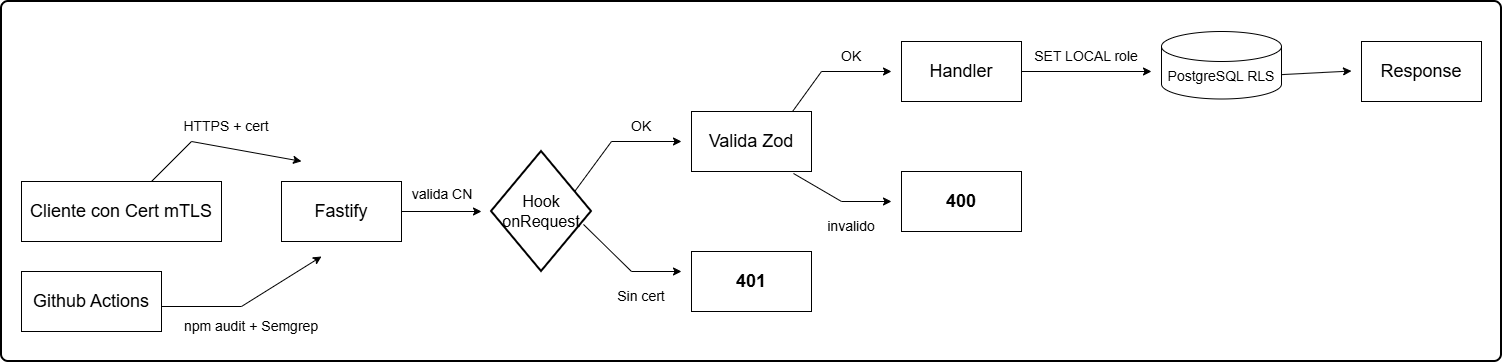

The diagram above was exported from draw.io. Its source (the exported page's mxGraphModel, read from the mxfile embedded in the PNG):
<mxGraphModel dx="1475" dy="765" grid="1" gridSize="10" guides="1" tooltips="1" connect="1" arrows="1" fold="1" page="1" pageScale="1" pageWidth="827" pageHeight="1169" math="0" shadow="0">
  <root>
    <mxCell id="0" />
    <mxCell id="1" parent="0" />
    <mxCell id="F-v6Btyx2sRlfpf7S1Ve-35" parent="1" style="rounded=1;whiteSpace=wrap;html=1;absoluteArcSize=1;arcSize=14;strokeWidth=2;" value="" vertex="1">
      <mxGeometry height="360" width="1500" x="-320" y="160" as="geometry" />
    </mxCell>
    <mxCell id="F-v6Btyx2sRlfpf7S1Ve-1" parent="1" style="rounded=0;whiteSpace=wrap;html=1;" value="&lt;font style=&quot;font-size: 18px;&quot;&gt;Cliente con Cert mTLS&lt;/font&gt;" vertex="1">
      <mxGeometry height="60" width="200" x="-300" y="340" as="geometry" />
    </mxCell>
    <mxCell id="F-v6Btyx2sRlfpf7S1Ve-2" edge="1" parent="1" style="endArrow=classic;html=1;rounded=0;entryX=0.2;entryY=0.444;entryDx=0;entryDy=0;entryPerimeter=0;" target="F-v6Btyx2sRlfpf7S1Ve-35" value="">
      <mxGeometry height="50" relative="1" width="50" as="geometry">
        <Array as="points">
          <mxPoint x="-130" y="300" />
        </Array>
        <mxPoint x="-170" y="340" as="sourcePoint" />
        <mxPoint x="-50" y="300" as="targetPoint" />
      </mxGeometry>
    </mxCell>
    <mxCell id="F-v6Btyx2sRlfpf7S1Ve-3" parent="1" style="text;html=1;whiteSpace=wrap;strokeColor=none;fillColor=none;align=center;verticalAlign=middle;rounded=0;" value="&lt;font style=&quot;font-size: 14px;&quot;&gt;HTTPS + cert&lt;/font&gt;" vertex="1">
      <mxGeometry height="30" width="110" x="-150" y="270" as="geometry" />
    </mxCell>
    <mxCell id="F-v6Btyx2sRlfpf7S1Ve-5" parent="1" style="rounded=0;whiteSpace=wrap;html=1;" value="&lt;font style=&quot;font-size: 18px;&quot;&gt;Fastify&lt;/font&gt;" vertex="1">
      <mxGeometry height="60" width="120" x="-40" y="340" as="geometry" />
    </mxCell>
    <mxCell id="F-v6Btyx2sRlfpf7S1Ve-6" edge="1" parent="1" source="F-v6Btyx2sRlfpf7S1Ve-5" style="endArrow=classic;html=1;rounded=0;exitX=1;exitY=0.5;exitDx=0;exitDy=0;" value="">
      <mxGeometry height="50" relative="1" width="50" as="geometry">
        <mxPoint x="90" y="369.5" as="sourcePoint" />
        <mxPoint x="160" y="370" as="targetPoint" />
      </mxGeometry>
    </mxCell>
    <mxCell id="F-v6Btyx2sRlfpf7S1Ve-7" parent="1" style="text;html=1;whiteSpace=wrap;strokeColor=none;fillColor=none;align=center;verticalAlign=middle;rounded=0;" value="&lt;font style=&quot;font-size: 14px;&quot;&gt;valida CN&lt;/font&gt;" vertex="1">
      <mxGeometry height="30" width="70" x="86" y="338" as="geometry" />
    </mxCell>
    <mxCell id="F-v6Btyx2sRlfpf7S1Ve-9" edge="1" parent="1" source="F-v6Btyx2sRlfpf7S1Ve-29" style="endArrow=classic;html=1;rounded=0;exitX=0.81;exitY=0.358;exitDx=0;exitDy=0;exitPerimeter=0;" value="">
      <mxGeometry height="50" relative="1" width="50" as="geometry">
        <Array as="points">
          <mxPoint x="290" y="300" />
        </Array>
        <mxPoint x="270" y="330" as="sourcePoint" />
        <mxPoint x="360" y="300" as="targetPoint" />
      </mxGeometry>
    </mxCell>
    <mxCell id="F-v6Btyx2sRlfpf7S1Ve-10" edge="1" parent="1" source="F-v6Btyx2sRlfpf7S1Ve-29" style="endArrow=classic;html=1;rounded=0;exitX=0.92;exitY=0.608;exitDx=0;exitDy=0;exitPerimeter=0;" value="">
      <mxGeometry height="50" relative="1" width="50" as="geometry">
        <Array as="points">
          <mxPoint x="310" y="430" />
        </Array>
        <mxPoint x="270" y="410" as="sourcePoint" />
        <mxPoint x="360" y="430" as="targetPoint" />
      </mxGeometry>
    </mxCell>
    <mxCell id="F-v6Btyx2sRlfpf7S1Ve-11" parent="1" style="text;html=1;whiteSpace=wrap;strokeColor=none;fillColor=none;align=center;verticalAlign=middle;rounded=0;" value="&lt;font style=&quot;font-size: 14px;&quot;&gt;OK&lt;/font&gt;" vertex="1">
      <mxGeometry height="30" width="60" x="290" y="270" as="geometry" />
    </mxCell>
    <mxCell id="F-v6Btyx2sRlfpf7S1Ve-12" parent="1" style="text;html=1;whiteSpace=wrap;strokeColor=none;fillColor=none;align=center;verticalAlign=middle;rounded=0;" value="&lt;font style=&quot;font-size: 14px;&quot;&gt;Sin cert&lt;/font&gt;" vertex="1">
      <mxGeometry height="30" width="60" x="290" y="440" as="geometry" />
    </mxCell>
    <mxCell id="F-v6Btyx2sRlfpf7S1Ve-13" parent="1" style="rounded=0;whiteSpace=wrap;html=1;" value="&lt;font style=&quot;font-size: 18px;&quot;&gt;Valida Zod&lt;/font&gt;" vertex="1">
      <mxGeometry height="60" width="120" x="370" y="270" as="geometry" />
    </mxCell>
    <mxCell id="F-v6Btyx2sRlfpf7S1Ve-14" parent="1" style="rounded=0;whiteSpace=wrap;html=1;fontStyle=1" value="&lt;font style=&quot;font-size: 18px;&quot;&gt;401&lt;/font&gt;" vertex="1">
      <mxGeometry height="60" width="120" x="370" y="410" as="geometry" />
    </mxCell>
    <mxCell id="F-v6Btyx2sRlfpf7S1Ve-15" edge="1" parent="1" source="F-v6Btyx2sRlfpf7S1Ve-13" style="endArrow=classic;html=1;rounded=0;exitX=0.842;exitY=0;exitDx=0;exitDy=0;exitPerimeter=0;" value="">
      <mxGeometry height="50" relative="1" width="50" as="geometry">
        <Array as="points">
          <mxPoint x="500" y="230" />
        </Array>
        <mxPoint x="480" y="260" as="sourcePoint" />
        <mxPoint x="570" y="230" as="targetPoint" />
      </mxGeometry>
    </mxCell>
    <mxCell id="F-v6Btyx2sRlfpf7S1Ve-16" parent="1" style="text;html=1;whiteSpace=wrap;strokeColor=none;fillColor=none;align=center;verticalAlign=middle;rounded=0;" value="&lt;font style=&quot;font-size: 14px;&quot;&gt;OK&lt;/font&gt;" vertex="1">
      <mxGeometry height="30" width="60" x="500" y="200" as="geometry" />
    </mxCell>
    <mxCell id="F-v6Btyx2sRlfpf7S1Ve-17" edge="1" parent="1" source="F-v6Btyx2sRlfpf7S1Ve-13" style="endArrow=classic;html=1;rounded=0;exitX=0.85;exitY=1.033;exitDx=0;exitDy=0;exitPerimeter=0;" value="">
      <mxGeometry height="50" relative="1" width="50" as="geometry">
        <Array as="points">
          <mxPoint x="520" y="360" />
        </Array>
        <mxPoint x="480" y="340" as="sourcePoint" />
        <mxPoint x="570" y="360" as="targetPoint" />
      </mxGeometry>
    </mxCell>
    <mxCell id="F-v6Btyx2sRlfpf7S1Ve-18" parent="1" style="text;html=1;whiteSpace=wrap;strokeColor=none;fillColor=none;align=center;verticalAlign=middle;rounded=0;" value="&lt;font style=&quot;font-size: 14px;&quot;&gt;invalido&lt;/font&gt;" vertex="1">
      <mxGeometry height="30" width="60" x="500" y="370" as="geometry" />
    </mxCell>
    <mxCell id="F-v6Btyx2sRlfpf7S1Ve-19" parent="1" style="rounded=0;whiteSpace=wrap;html=1;fontStyle=1" value="&lt;font style=&quot;font-size: 18px;&quot;&gt;400&lt;/font&gt;" vertex="1">
      <mxGeometry height="60" width="120" x="580" y="330" as="geometry" />
    </mxCell>
    <mxCell id="F-v6Btyx2sRlfpf7S1Ve-20" parent="1" style="rounded=0;whiteSpace=wrap;html=1;" value="&lt;font style=&quot;font-size: 18px;&quot;&gt;Handler&lt;/font&gt;" vertex="1">
      <mxGeometry height="60" width="120" x="580" y="200" as="geometry" />
    </mxCell>
    <mxCell id="F-v6Btyx2sRlfpf7S1Ve-22" edge="1" parent="1" source="F-v6Btyx2sRlfpf7S1Ve-20" style="endArrow=classic;html=1;rounded=0;exitX=1;exitY=0.5;exitDx=0;exitDy=0;" value="">
      <mxGeometry height="50" relative="1" width="50" as="geometry">
        <mxPoint x="710" y="229.5" as="sourcePoint" />
        <mxPoint x="830" y="230" as="targetPoint" />
      </mxGeometry>
    </mxCell>
    <mxCell id="F-v6Btyx2sRlfpf7S1Ve-25" edge="1" parent="1" style="endArrow=classic;html=1;rounded=0;" value="">
      <mxGeometry height="50" relative="1" width="50" as="geometry">
        <Array as="points">
          <mxPoint x="-80" y="465" />
        </Array>
        <mxPoint x="-160" y="465" as="sourcePoint" />
        <mxPoint y="415" as="targetPoint" />
      </mxGeometry>
    </mxCell>
    <mxCell id="F-v6Btyx2sRlfpf7S1Ve-26" parent="1" style="rounded=0;whiteSpace=wrap;html=1;" value="&lt;font style=&quot;font-size: 18px;&quot;&gt;Github Actions&lt;/font&gt;" vertex="1">
      <mxGeometry height="60" width="140" x="-300" y="430" as="geometry" />
    </mxCell>
    <mxCell id="F-v6Btyx2sRlfpf7S1Ve-28" parent="1" style="text;html=1;whiteSpace=wrap;strokeColor=none;fillColor=none;align=center;verticalAlign=middle;rounded=0;" value="&lt;font style=&quot;font-size: 14px;&quot;&gt;npm audit + Semgrep&lt;/font&gt;" vertex="1">
      <mxGeometry height="30" width="140" x="-140" y="470" as="geometry" />
    </mxCell>
    <mxCell id="F-v6Btyx2sRlfpf7S1Ve-29" parent="1" style="strokeWidth=2;html=1;shape=mxgraph.flowchart.decision;whiteSpace=wrap;" value="&lt;font style=&quot;font-size: 16px;&quot;&gt;Hook onRequest&lt;/font&gt;" vertex="1">
      <mxGeometry height="120" width="100" x="170" y="310" as="geometry" />
    </mxCell>
    <mxCell id="F-v6Btyx2sRlfpf7S1Ve-30" edge="1" parent="1" source="F-v6Btyx2sRlfpf7S1Ve-32" style="endArrow=classic;html=1;rounded=0;exitX=1;exitY=0;exitDx=0;exitDy=43.125;exitPerimeter=0;" value="">
      <mxGeometry height="50" relative="1" width="50" as="geometry">
        <mxPoint x="970" y="229.5" as="sourcePoint" />
        <mxPoint x="1030" y="229.5" as="targetPoint" />
      </mxGeometry>
    </mxCell>
    <mxCell id="F-v6Btyx2sRlfpf7S1Ve-31" parent="1" style="rounded=0;whiteSpace=wrap;html=1;" value="&lt;font style=&quot;font-size: 18px;&quot;&gt;Response&lt;/font&gt;" vertex="1">
      <mxGeometry height="60" width="120" x="1040" y="200" as="geometry" />
    </mxCell>
    <mxCell id="F-v6Btyx2sRlfpf7S1Ve-32" parent="1" style="shape=cylinder3;whiteSpace=wrap;html=1;boundedLbl=1;backgroundOutline=1;size=15;" value="" vertex="1">
      <mxGeometry height="67.5" width="120" x="840" y="190" as="geometry" />
    </mxCell>
    <mxCell id="F-v6Btyx2sRlfpf7S1Ve-33" parent="1" style="text;html=1;whiteSpace=wrap;strokeColor=none;fillColor=none;align=center;verticalAlign=middle;rounded=0;" value="&lt;font style=&quot;font-size: 14px;&quot;&gt;SET LOCAL role&lt;/font&gt;" vertex="1">
      <mxGeometry height="30" width="110" x="710" y="200" as="geometry" />
    </mxCell>
    <mxCell id="F-v6Btyx2sRlfpf7S1Ve-34" parent="1" style="text;html=1;whiteSpace=wrap;strokeColor=none;fillColor=none;align=center;verticalAlign=middle;rounded=0;" value="&lt;font style=&quot;font-size: 14px;&quot;&gt;PostgreSQL RLS&lt;/font&gt;" vertex="1">
      <mxGeometry height="30" width="110" x="845" y="219.5" as="geometry" />
    </mxCell>
  </root>
</mxGraphModel>